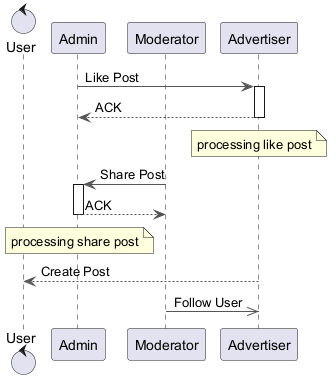

The diagram above was rendered by PlantUML. Its source (embedded in the PNG):
@startuml
skinparam backgroundColor #FFFFFF
skinparam classBackgroundColor #E8F4FA
skinparam classBorderColor #2C7DA0
skinparam ArrowColor #555555
control "User" as U
participant "Admin" as A
participant "Moderator" as M
participant "Advertiser" as A2
A -> A2 : Like Post
activate A2
A2 --> A : ACK
deactivate A2
note over A2 : processing like post
M -> A : Share Post
activate A
A --> M : ACK
deactivate A
note over A : processing share post
A2 --> U : Create Post
M ->> A2 : Follow User
@enduml